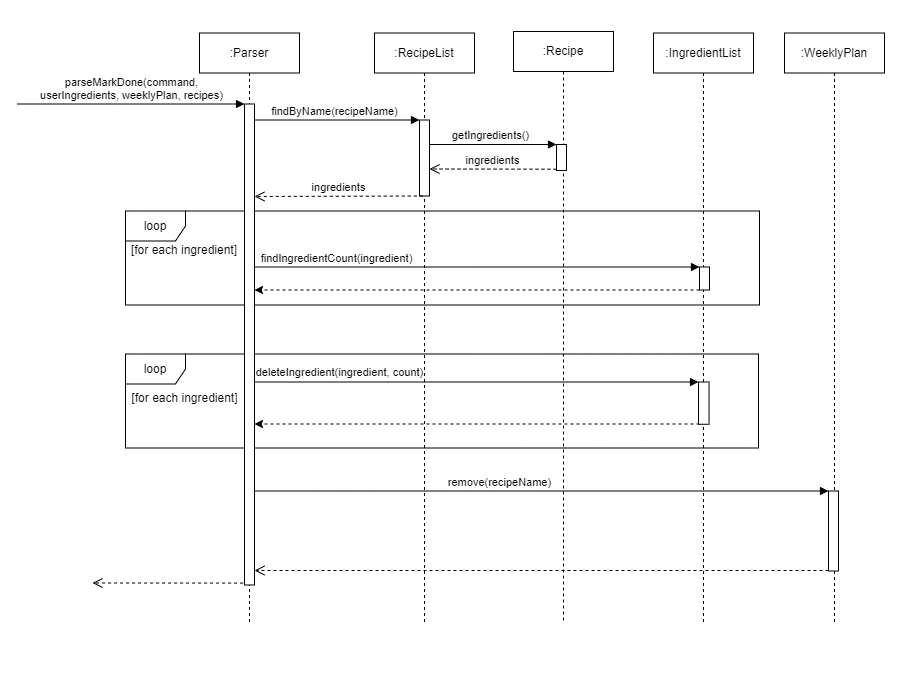

The diagram above was exported from draw.io. Its source (the exported page's mxGraphModel, read from the mxfile embedded in the PNG):
<mxGraphModel dx="1792" dy="558" grid="0" gridSize="10" guides="1" tooltips="1" connect="1" arrows="1" fold="1" page="1" pageScale="1" pageWidth="850" pageHeight="1100" math="0" shadow="0">
  <root>
    <mxCell id="0" />
    <mxCell id="1" parent="0" />
    <mxCell id="_fjQF4Uf0k9LreA6NzOg-56" value="" style="rounded=0;whiteSpace=wrap;html=1;fillStyle=auto;strokeColor=none;fillColor=default;" parent="1" vertex="1">
      <mxGeometry x="-69" y="59" width="900" height="672" as="geometry" />
    </mxCell>
    <mxCell id="_fjQF4Uf0k9LreA6NzOg-52" value="remove(recipeName)" style="html=1;verticalAlign=bottom;endArrow=block;entryX=0;entryY=0;rounded=0;" parent="1" source="_fjQF4Uf0k9LreA6NzOg-1" target="_fjQF4Uf0k9LreA6NzOg-51" edge="1">
      <mxGeometry x="-0.1365" relative="1" as="geometry">
        <mxPoint x="689" y="549.5" as="sourcePoint" />
        <mxPoint as="offset" />
      </mxGeometry>
    </mxCell>
    <mxCell id="_fjQF4Uf0k9LreA6NzOg-32" value="" style="group" parent="1" vertex="1" connectable="0">
      <mxGeometry x="56" y="269.5" width="634" height="94" as="geometry" />
    </mxCell>
    <mxCell id="_fjQF4Uf0k9LreA6NzOg-26" value="loop" style="shape=umlFrame;whiteSpace=wrap;html=1;fillColor=#FFFFFF;" parent="_fjQF4Uf0k9LreA6NzOg-32" vertex="1">
      <mxGeometry width="634" height="93.99999999999999" as="geometry" />
    </mxCell>
    <mxCell id="_fjQF4Uf0k9LreA6NzOg-28" value="[for each ingredient]" style="text;html=1;strokeColor=none;fillColor=none;align=center;verticalAlign=middle;whiteSpace=wrap;rounded=0;" parent="_fjQF4Uf0k9LreA6NzOg-32" vertex="1">
      <mxGeometry x="-32.525398230088484" y="23.947586206896545" width="183.7477876106195" height="32.04913793103448" as="geometry" />
    </mxCell>
    <mxCell id="_fjQF4Uf0k9LreA6NzOg-55" value="" style="endArrow=classic;html=1;rounded=0;dashed=1;" parent="_fjQF4Uf0k9LreA6NzOg-32" edge="1">
      <mxGeometry width="50" height="50" relative="1" as="geometry">
        <mxPoint x="574" y="79" as="sourcePoint" />
        <mxPoint x="129.00000000000023" y="79" as="targetPoint" />
      </mxGeometry>
    </mxCell>
    <mxCell id="_fjQF4Uf0k9LreA6NzOg-36" value="" style="group" parent="1" vertex="1" connectable="0">
      <mxGeometry x="56" y="412.5" width="633" height="94" as="geometry" />
    </mxCell>
    <mxCell id="_fjQF4Uf0k9LreA6NzOg-37" value="loop" style="shape=umlFrame;whiteSpace=wrap;html=1;fillColor=#FFFFFF;" parent="_fjQF4Uf0k9LreA6NzOg-36" vertex="1">
      <mxGeometry width="633" height="93.99999999999997" as="geometry" />
    </mxCell>
    <mxCell id="_fjQF4Uf0k9LreA6NzOg-38" value="[for each ingredient]" style="text;html=1;strokeColor=none;fillColor=none;align=center;verticalAlign=middle;whiteSpace=wrap;rounded=0;" parent="_fjQF4Uf0k9LreA6NzOg-36" vertex="1">
      <mxGeometry x="-32.00438044203317" y="28.005716695046864" width="183.45796460176993" height="32.04913793103448" as="geometry" />
    </mxCell>
    <mxCell id="_fjQF4Uf0k9LreA6NzOg-40" value="deleteIngredient(ingredient, count)" style="html=1;verticalAlign=bottom;endArrow=block;entryX=0;entryY=0;rounded=0;" parent="1" source="_fjQF4Uf0k9LreA6NzOg-1" target="_fjQF4Uf0k9LreA6NzOg-39" edge="1">
      <mxGeometry x="-0.5997" y="1" relative="1" as="geometry">
        <mxPoint x="690" y="465.5" as="sourcePoint" />
        <mxPoint as="offset" />
      </mxGeometry>
    </mxCell>
    <mxCell id="_fjQF4Uf0k9LreA6NzOg-30" value="findIngredientCount(ingredient)" style="html=1;verticalAlign=bottom;endArrow=block;entryX=0;entryY=0;rounded=0;" parent="1" source="_fjQF4Uf0k9LreA6NzOg-1" target="_fjQF4Uf0k9LreA6NzOg-29" edge="1">
      <mxGeometry x="-0.6137" relative="1" as="geometry">
        <mxPoint x="427" y="325.5" as="sourcePoint" />
        <mxPoint as="offset" />
      </mxGeometry>
    </mxCell>
    <mxCell id="_fjQF4Uf0k9LreA6NzOg-15" value="getIngredients()" style="html=1;verticalAlign=bottom;endArrow=block;entryX=0;entryY=0;rounded=0;" parent="1" source="_fjQF4Uf0k9LreA6NzOg-5" target="_fjQF4Uf0k9LreA6NzOg-14" edge="1">
      <mxGeometry relative="1" as="geometry">
        <mxPoint x="405" y="204.5" as="sourcePoint" />
      </mxGeometry>
    </mxCell>
    <mxCell id="_fjQF4Uf0k9LreA6NzOg-12" value="findByName(recipeName)" style="html=1;verticalAlign=bottom;endArrow=block;entryX=0;entryY=0;rounded=0;" parent="1" source="_fjQF4Uf0k9LreA6NzOg-1" target="_fjQF4Uf0k9LreA6NzOg-11" edge="1">
      <mxGeometry relative="1" as="geometry">
        <mxPoint x="250" y="178.5" as="sourcePoint" />
      </mxGeometry>
    </mxCell>
    <mxCell id="_fjQF4Uf0k9LreA6NzOg-1" value=":Parser" style="shape=umlLifeline;perimeter=lifelinePerimeter;whiteSpace=wrap;html=1;container=1;collapsible=0;recursiveResize=0;outlineConnect=0;" parent="1" vertex="1">
      <mxGeometry x="130" y="91.5" width="100" height="590" as="geometry" />
    </mxCell>
    <mxCell id="_fjQF4Uf0k9LreA6NzOg-9" value="parseMarkDone(command, &lt;br&gt;userIngredients, weeklyPlan, recipes)" style="html=1;verticalAlign=bottom;endArrow=block;entryX=0;entryY=0;rounded=0;" parent="_fjQF4Uf0k9LreA6NzOg-1" target="_fjQF4Uf0k9LreA6NzOg-8" edge="1">
      <mxGeometry relative="1" as="geometry">
        <mxPoint x="-182" y="71" as="sourcePoint" />
      </mxGeometry>
    </mxCell>
    <mxCell id="_fjQF4Uf0k9LreA6NzOg-10" value="" style="html=1;verticalAlign=bottom;endArrow=open;dashed=1;endSize=8;exitX=-0.143;exitY=0.996;rounded=0;exitDx=0;exitDy=0;exitPerimeter=0;" parent="_fjQF4Uf0k9LreA6NzOg-1" source="_fjQF4Uf0k9LreA6NzOg-8" edge="1">
      <mxGeometry relative="1" as="geometry">
        <mxPoint x="-107" y="550" as="targetPoint" />
      </mxGeometry>
    </mxCell>
    <mxCell id="_fjQF4Uf0k9LreA6NzOg-8" value="" style="html=1;points=[];perimeter=orthogonalPerimeter;fillColor=#FFFFFF;" parent="_fjQF4Uf0k9LreA6NzOg-1" vertex="1">
      <mxGeometry x="45" y="71" width="10" height="481" as="geometry" />
    </mxCell>
    <mxCell id="_fjQF4Uf0k9LreA6NzOg-5" value=":RecipeList" style="shape=umlLifeline;perimeter=lifelinePerimeter;whiteSpace=wrap;html=1;container=1;collapsible=0;recursiveResize=0;outlineConnect=0;" parent="1" vertex="1">
      <mxGeometry x="305" y="91.5" width="100" height="590" as="geometry" />
    </mxCell>
    <mxCell id="_fjQF4Uf0k9LreA6NzOg-11" value="" style="html=1;points=[];perimeter=orthogonalPerimeter;" parent="_fjQF4Uf0k9LreA6NzOg-5" vertex="1">
      <mxGeometry x="45" y="87" width="10" height="76" as="geometry" />
    </mxCell>
    <mxCell id="_fjQF4Uf0k9LreA6NzOg-6" value=":Recipe" style="shape=umlLifeline;perimeter=lifelinePerimeter;whiteSpace=wrap;html=1;container=1;collapsible=0;recursiveResize=0;outlineConnect=0;" parent="1" vertex="1">
      <mxGeometry x="444" y="90" width="100" height="590.5" as="geometry" />
    </mxCell>
    <mxCell id="_fjQF4Uf0k9LreA6NzOg-14" value="" style="html=1;points=[];perimeter=orthogonalPerimeter;fillColor=#FFFFFF;" parent="_fjQF4Uf0k9LreA6NzOg-6" vertex="1">
      <mxGeometry x="43" y="113" width="10" height="26" as="geometry" />
    </mxCell>
    <mxCell id="_fjQF4Uf0k9LreA6NzOg-7" value=":IngredientList" style="shape=umlLifeline;perimeter=lifelinePerimeter;whiteSpace=wrap;html=1;container=1;collapsible=0;recursiveResize=0;outlineConnect=0;" parent="1" vertex="1">
      <mxGeometry x="584" y="91.5" width="100" height="590" as="geometry" />
    </mxCell>
    <mxCell id="_fjQF4Uf0k9LreA6NzOg-29" value="" style="html=1;points=[];perimeter=orthogonalPerimeter;fillColor=#FFFFFF;" parent="_fjQF4Uf0k9LreA6NzOg-7" vertex="1">
      <mxGeometry x="46" y="234" width="10" height="23" as="geometry" />
    </mxCell>
    <mxCell id="_fjQF4Uf0k9LreA6NzOg-16" value="ingredients" style="html=1;verticalAlign=bottom;endArrow=open;dashed=1;endSize=8;exitX=0;exitY=0.95;rounded=0;" parent="1" source="_fjQF4Uf0k9LreA6NzOg-14" edge="1">
      <mxGeometry x="0.0008" relative="1" as="geometry">
        <mxPoint x="360" y="227.5" as="targetPoint" />
        <mxPoint as="offset" />
      </mxGeometry>
    </mxCell>
    <mxCell id="_fjQF4Uf0k9LreA6NzOg-13" value="ingredients" style="html=1;verticalAlign=bottom;endArrow=open;dashed=1;endSize=8;exitX=0.327;exitY=1;rounded=0;exitDx=0;exitDy=0;exitPerimeter=0;" parent="1" source="_fjQF4Uf0k9LreA6NzOg-11" edge="1">
      <mxGeometry relative="1" as="geometry">
        <mxPoint x="185" y="255" as="targetPoint" />
      </mxGeometry>
    </mxCell>
    <mxCell id="_fjQF4Uf0k9LreA6NzOg-25" value=":WeeklyPlan" style="shape=umlLifeline;perimeter=lifelinePerimeter;whiteSpace=wrap;html=1;container=1;collapsible=0;recursiveResize=0;outlineConnect=0;" parent="1" vertex="1">
      <mxGeometry x="715" y="91.5" width="100" height="590" as="geometry" />
    </mxCell>
    <mxCell id="_fjQF4Uf0k9LreA6NzOg-51" value="" style="html=1;points=[];perimeter=orthogonalPerimeter;fillStyle=auto;strokeColor=default;fillColor=default;" parent="_fjQF4Uf0k9LreA6NzOg-25" vertex="1">
      <mxGeometry x="44" y="458" width="10" height="80" as="geometry" />
    </mxCell>
    <mxCell id="_fjQF4Uf0k9LreA6NzOg-53" value="" style="html=1;verticalAlign=bottom;endArrow=open;dashed=1;endSize=8;rounded=0;" parent="1" target="_fjQF4Uf0k9LreA6NzOg-8" edge="1">
      <mxGeometry relative="1" as="geometry">
        <mxPoint x="689" y="625.5" as="targetPoint" />
        <mxPoint x="759" y="629" as="sourcePoint" />
      </mxGeometry>
    </mxCell>
    <mxCell id="_fjQF4Uf0k9LreA6NzOg-54" value="" style="endArrow=classic;html=1;rounded=0;dashed=1;" parent="1" target="_fjQF4Uf0k9LreA6NzOg-8" edge="1">
      <mxGeometry width="50" height="50" relative="1" as="geometry">
        <mxPoint x="630" y="482.5" as="sourcePoint" />
        <mxPoint x="519" y="407.5" as="targetPoint" />
      </mxGeometry>
    </mxCell>
    <mxCell id="_fjQF4Uf0k9LreA6NzOg-39" value="" style="html=1;points=[];perimeter=orthogonalPerimeter;fillColor=default;strokeColor=default;fillStyle=auto;" parent="1" vertex="1">
      <mxGeometry x="628.9972236180904" y="440.5068529883864" width="10.549999999999999" height="42.247191011235955" as="geometry" />
    </mxCell>
  </root>
</mxGraphModel>